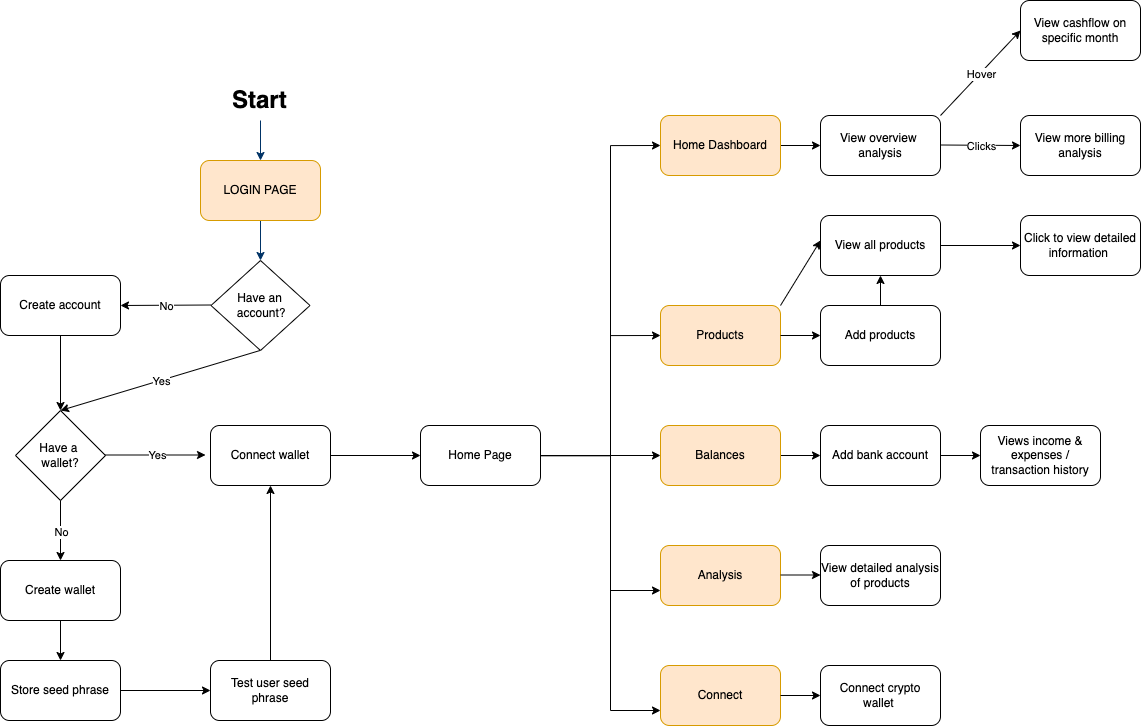

The diagram above was exported from draw.io. Its source (the exported page's mxGraphModel, read from the mxfile embedded in the PNG):
<mxGraphModel dx="1720" dy="1742" grid="1" gridSize="10" guides="1" tooltips="1" connect="1" arrows="1" fold="1" page="1" pageScale="1" pageWidth="1169" pageHeight="827" background="none" math="0" shadow="0">
  <root>
    <mxCell id="0" />
    <mxCell id="1" parent="0" />
    <mxCell id="7" style="fontStyle=1;strokeColor=#003366;strokeWidth=1;html=1;" parent="1" edge="1">
      <mxGeometry relative="1" as="geometry">
        <mxPoint x="320" y="90" as="sourcePoint" />
        <mxPoint x="320" y="130" as="targetPoint" />
      </mxGeometry>
    </mxCell>
    <mxCell id="8" style="fontStyle=1;strokeColor=#003366;strokeWidth=1;html=1;" parent="1" edge="1">
      <mxGeometry relative="1" as="geometry">
        <mxPoint x="320" y="190" as="sourcePoint" />
        <mxPoint x="320" y="230" as="targetPoint" />
      </mxGeometry>
    </mxCell>
    <mxCell id="KExuSXQH2gDh6qL7fJj9-55" value="LOGIN PAGE" style="rounded=1;whiteSpace=wrap;html=1;fillColor=#ffe6cc;strokeColor=#d79b00;" parent="1" vertex="1">
      <mxGeometry x="260" y="130" width="120" height="60" as="geometry" />
    </mxCell>
    <mxCell id="KExuSXQH2gDh6qL7fJj9-56" value="&lt;h1&gt;Start&lt;/h1&gt;" style="text;html=1;strokeColor=none;fillColor=none;spacing=5;spacingTop=-20;whiteSpace=wrap;overflow=hidden;rounded=0;" parent="1" vertex="1">
      <mxGeometry x="287.5" y="50" width="65" height="40" as="geometry" />
    </mxCell>
    <mxCell id="KExuSXQH2gDh6qL7fJj9-57" value="Have an&lt;br&gt;&amp;nbsp;account?" style="rhombus;whiteSpace=wrap;html=1;" parent="1" vertex="1">
      <mxGeometry x="270.5" y="230" width="99" height="90" as="geometry" />
    </mxCell>
    <mxCell id="KExuSXQH2gDh6qL7fJj9-59" value="" style="endArrow=classic;html=1;rounded=0;" parent="1" edge="1">
      <mxGeometry relative="1" as="geometry">
        <mxPoint x="270.5" y="274.5" as="sourcePoint" />
        <mxPoint x="180" y="275" as="targetPoint" />
      </mxGeometry>
    </mxCell>
    <mxCell id="KExuSXQH2gDh6qL7fJj9-60" value="No" style="edgeLabel;resizable=0;html=1;align=center;verticalAlign=middle;" parent="KExuSXQH2gDh6qL7fJj9-59" connectable="0" vertex="1">
      <mxGeometry relative="1" as="geometry" />
    </mxCell>
    <mxCell id="KExuSXQH2gDh6qL7fJj9-61" value="Create account" style="rounded=1;whiteSpace=wrap;html=1;" parent="1" vertex="1">
      <mxGeometry x="60" y="245" width="120" height="60" as="geometry" />
    </mxCell>
    <mxCell id="KExuSXQH2gDh6qL7fJj9-63" value="" style="endArrow=classic;html=1;rounded=0;entryX=0.5;entryY=0;entryDx=0;entryDy=0;" parent="1" target="KExuSXQH2gDh6qL7fJj9-68" edge="1">
      <mxGeometry relative="1" as="geometry">
        <mxPoint x="319.5" y="320" as="sourcePoint" />
        <mxPoint x="120" y="384" as="targetPoint" />
      </mxGeometry>
    </mxCell>
    <mxCell id="KExuSXQH2gDh6qL7fJj9-64" value="Yes" style="edgeLabel;resizable=0;html=1;align=center;verticalAlign=middle;" parent="KExuSXQH2gDh6qL7fJj9-63" connectable="0" vertex="1">
      <mxGeometry relative="1" as="geometry" />
    </mxCell>
    <mxCell id="KExuSXQH2gDh6qL7fJj9-68" value="Have a&amp;nbsp;&lt;br&gt;wallet?" style="rhombus;whiteSpace=wrap;html=1;" parent="1" vertex="1">
      <mxGeometry x="75" y="380" width="90" height="90" as="geometry" />
    </mxCell>
    <mxCell id="KExuSXQH2gDh6qL7fJj9-73" value="" style="endArrow=classic;html=1;rounded=0;exitX=0.5;exitY=1;exitDx=0;exitDy=0;" parent="1" source="KExuSXQH2gDh6qL7fJj9-61" target="KExuSXQH2gDh6qL7fJj9-68" edge="1">
      <mxGeometry width="50" height="50" relative="1" as="geometry">
        <mxPoint x="480" y="440" as="sourcePoint" />
        <mxPoint x="530" y="390" as="targetPoint" />
      </mxGeometry>
    </mxCell>
    <mxCell id="KExuSXQH2gDh6qL7fJj9-78" value="" style="endArrow=classic;html=1;rounded=0;" parent="1" edge="1">
      <mxGeometry relative="1" as="geometry">
        <mxPoint x="165" y="424.5" as="sourcePoint" />
        <mxPoint x="265" y="424.5" as="targetPoint" />
      </mxGeometry>
    </mxCell>
    <mxCell id="KExuSXQH2gDh6qL7fJj9-79" value="Yes" style="edgeLabel;resizable=0;html=1;align=center;verticalAlign=middle;" parent="KExuSXQH2gDh6qL7fJj9-78" connectable="0" vertex="1">
      <mxGeometry relative="1" as="geometry" />
    </mxCell>
    <mxCell id="KExuSXQH2gDh6qL7fJj9-80" value="" style="endArrow=classic;html=1;rounded=0;" parent="1" edge="1">
      <mxGeometry relative="1" as="geometry">
        <mxPoint x="120" y="470" as="sourcePoint" />
        <mxPoint x="120" y="530" as="targetPoint" />
      </mxGeometry>
    </mxCell>
    <mxCell id="KExuSXQH2gDh6qL7fJj9-81" value="No" style="edgeLabel;resizable=0;html=1;align=center;verticalAlign=middle;" parent="KExuSXQH2gDh6qL7fJj9-80" connectable="0" vertex="1">
      <mxGeometry relative="1" as="geometry" />
    </mxCell>
    <mxCell id="KExuSXQH2gDh6qL7fJj9-92" style="edgeStyle=orthogonalEdgeStyle;rounded=0;orthogonalLoop=1;jettySize=auto;html=1;" parent="1" source="KExuSXQH2gDh6qL7fJj9-82" target="KExuSXQH2gDh6qL7fJj9-91" edge="1">
      <mxGeometry relative="1" as="geometry" />
    </mxCell>
    <mxCell id="KExuSXQH2gDh6qL7fJj9-82" value="Connect wallet" style="rounded=1;whiteSpace=wrap;html=1;" parent="1" vertex="1">
      <mxGeometry x="270" y="395" width="120" height="60" as="geometry" />
    </mxCell>
    <mxCell id="KExuSXQH2gDh6qL7fJj9-86" value="" style="edgeStyle=orthogonalEdgeStyle;rounded=0;orthogonalLoop=1;jettySize=auto;html=1;" parent="1" source="KExuSXQH2gDh6qL7fJj9-84" target="KExuSXQH2gDh6qL7fJj9-85" edge="1">
      <mxGeometry relative="1" as="geometry" />
    </mxCell>
    <mxCell id="KExuSXQH2gDh6qL7fJj9-84" value="Create wallet" style="rounded=1;whiteSpace=wrap;html=1;" parent="1" vertex="1">
      <mxGeometry x="60" y="530" width="120" height="60" as="geometry" />
    </mxCell>
    <mxCell id="KExuSXQH2gDh6qL7fJj9-88" value="" style="edgeStyle=orthogonalEdgeStyle;rounded=0;orthogonalLoop=1;jettySize=auto;html=1;" parent="1" source="KExuSXQH2gDh6qL7fJj9-85" target="KExuSXQH2gDh6qL7fJj9-87" edge="1">
      <mxGeometry relative="1" as="geometry" />
    </mxCell>
    <mxCell id="KExuSXQH2gDh6qL7fJj9-85" value="Store seed phrase" style="rounded=1;whiteSpace=wrap;html=1;" parent="1" vertex="1">
      <mxGeometry x="60" y="630" width="120" height="60" as="geometry" />
    </mxCell>
    <mxCell id="KExuSXQH2gDh6qL7fJj9-90" style="edgeStyle=orthogonalEdgeStyle;rounded=0;orthogonalLoop=1;jettySize=auto;html=1;entryX=0.5;entryY=1;entryDx=0;entryDy=0;" parent="1" source="KExuSXQH2gDh6qL7fJj9-87" target="KExuSXQH2gDh6qL7fJj9-82" edge="1">
      <mxGeometry relative="1" as="geometry" />
    </mxCell>
    <mxCell id="KExuSXQH2gDh6qL7fJj9-87" value="Test user seed&lt;br&gt;phrase" style="rounded=1;whiteSpace=wrap;html=1;" parent="1" vertex="1">
      <mxGeometry x="270" y="630" width="120" height="60" as="geometry" />
    </mxCell>
    <mxCell id="KExuSXQH2gDh6qL7fJj9-99" style="edgeStyle=orthogonalEdgeStyle;rounded=0;orthogonalLoop=1;jettySize=auto;html=1;entryX=0;entryY=0.5;entryDx=0;entryDy=0;" parent="1" source="KExuSXQH2gDh6qL7fJj9-91" target="KExuSXQH2gDh6qL7fJj9-93" edge="1">
      <mxGeometry relative="1" as="geometry">
        <Array as="points">
          <mxPoint x="670" y="425" />
          <mxPoint x="670" y="115" />
        </Array>
      </mxGeometry>
    </mxCell>
    <mxCell id="KExuSXQH2gDh6qL7fJj9-100" style="edgeStyle=orthogonalEdgeStyle;rounded=0;orthogonalLoop=1;jettySize=auto;html=1;entryX=0;entryY=0.5;entryDx=0;entryDy=0;" parent="1" source="KExuSXQH2gDh6qL7fJj9-91" target="KExuSXQH2gDh6qL7fJj9-94" edge="1">
      <mxGeometry relative="1" as="geometry">
        <Array as="points">
          <mxPoint x="670" y="425" />
          <mxPoint x="670" y="305" />
        </Array>
      </mxGeometry>
    </mxCell>
    <mxCell id="KExuSXQH2gDh6qL7fJj9-101" style="edgeStyle=orthogonalEdgeStyle;rounded=0;orthogonalLoop=1;jettySize=auto;html=1;entryX=0;entryY=0.75;entryDx=0;entryDy=0;" parent="1" source="KExuSXQH2gDh6qL7fJj9-91" target="KExuSXQH2gDh6qL7fJj9-97" edge="1">
      <mxGeometry relative="1" as="geometry">
        <Array as="points">
          <mxPoint x="670" y="425" />
          <mxPoint x="670" y="680" />
        </Array>
      </mxGeometry>
    </mxCell>
    <mxCell id="KExuSXQH2gDh6qL7fJj9-102" style="edgeStyle=orthogonalEdgeStyle;rounded=0;orthogonalLoop=1;jettySize=auto;html=1;entryX=0;entryY=0.75;entryDx=0;entryDy=0;" parent="1" source="KExuSXQH2gDh6qL7fJj9-91" target="KExuSXQH2gDh6qL7fJj9-96" edge="1">
      <mxGeometry relative="1" as="geometry">
        <Array as="points">
          <mxPoint x="670" y="425" />
          <mxPoint x="670" y="560" />
        </Array>
      </mxGeometry>
    </mxCell>
    <mxCell id="KExuSXQH2gDh6qL7fJj9-103" style="edgeStyle=orthogonalEdgeStyle;rounded=0;orthogonalLoop=1;jettySize=auto;html=1;entryX=0;entryY=0.5;entryDx=0;entryDy=0;" parent="1" source="KExuSXQH2gDh6qL7fJj9-91" target="KExuSXQH2gDh6qL7fJj9-95" edge="1">
      <mxGeometry relative="1" as="geometry" />
    </mxCell>
    <mxCell id="KExuSXQH2gDh6qL7fJj9-91" value="Home Page" style="rounded=1;whiteSpace=wrap;html=1;" parent="1" vertex="1">
      <mxGeometry x="480" y="395" width="120" height="60" as="geometry" />
    </mxCell>
    <mxCell id="KExuSXQH2gDh6qL7fJj9-111" style="edgeStyle=orthogonalEdgeStyle;rounded=0;orthogonalLoop=1;jettySize=auto;html=1;entryX=0;entryY=0.5;entryDx=0;entryDy=0;" parent="1" source="KExuSXQH2gDh6qL7fJj9-93" target="KExuSXQH2gDh6qL7fJj9-104" edge="1">
      <mxGeometry relative="1" as="geometry" />
    </mxCell>
    <mxCell id="KExuSXQH2gDh6qL7fJj9-93" value="Home Dashboard" style="rounded=1;whiteSpace=wrap;html=1;fillColor=#ffe6cc;strokeColor=#d79b00;" parent="1" vertex="1">
      <mxGeometry x="720" y="85" width="120" height="60" as="geometry" />
    </mxCell>
    <mxCell id="KExuSXQH2gDh6qL7fJj9-94" value="Products" style="rounded=1;whiteSpace=wrap;html=1;fillColor=#ffe6cc;strokeColor=#d79b00;" parent="1" vertex="1">
      <mxGeometry x="720" y="275" width="120" height="60" as="geometry" />
    </mxCell>
    <mxCell id="KExuSXQH2gDh6qL7fJj9-123" style="edgeStyle=orthogonalEdgeStyle;rounded=0;orthogonalLoop=1;jettySize=auto;html=1;" parent="1" source="KExuSXQH2gDh6qL7fJj9-95" target="KExuSXQH2gDh6qL7fJj9-121" edge="1">
      <mxGeometry relative="1" as="geometry" />
    </mxCell>
    <mxCell id="KExuSXQH2gDh6qL7fJj9-95" value="Balances" style="rounded=1;whiteSpace=wrap;html=1;fillColor=#ffe6cc;strokeColor=#d79b00;" parent="1" vertex="1">
      <mxGeometry x="720" y="395" width="120" height="60" as="geometry" />
    </mxCell>
    <mxCell id="KExuSXQH2gDh6qL7fJj9-96" value="Analysis" style="rounded=1;whiteSpace=wrap;html=1;fillColor=#ffe6cc;strokeColor=#d79b00;" parent="1" vertex="1">
      <mxGeometry x="720" y="515" width="120" height="60" as="geometry" />
    </mxCell>
    <mxCell id="KExuSXQH2gDh6qL7fJj9-97" value="Connect" style="rounded=1;whiteSpace=wrap;html=1;fillColor=#ffe6cc;strokeColor=#d79b00;" parent="1" vertex="1">
      <mxGeometry x="720" y="635" width="120" height="60" as="geometry" />
    </mxCell>
    <mxCell id="KExuSXQH2gDh6qL7fJj9-104" value="View overview&amp;nbsp;&lt;br&gt;analysis" style="rounded=1;whiteSpace=wrap;html=1;" parent="1" vertex="1">
      <mxGeometry x="880" y="85" width="120" height="60" as="geometry" />
    </mxCell>
    <mxCell id="KExuSXQH2gDh6qL7fJj9-105" value="View cashflow on specific month" style="rounded=1;whiteSpace=wrap;html=1;" parent="1" vertex="1">
      <mxGeometry x="1080" y="-30" width="120" height="60" as="geometry" />
    </mxCell>
    <mxCell id="KExuSXQH2gDh6qL7fJj9-106" value="View more billing analysis" style="rounded=1;whiteSpace=wrap;html=1;" parent="1" vertex="1">
      <mxGeometry x="1080" y="85" width="120" height="60" as="geometry" />
    </mxCell>
    <mxCell id="KExuSXQH2gDh6qL7fJj9-107" value="" style="endArrow=classic;html=1;rounded=0;entryX=0;entryY=0.5;entryDx=0;entryDy=0;exitX=1;exitY=0;exitDx=0;exitDy=0;" parent="1" source="KExuSXQH2gDh6qL7fJj9-104" target="KExuSXQH2gDh6qL7fJj9-105" edge="1">
      <mxGeometry relative="1" as="geometry">
        <mxPoint x="930" y="40" as="sourcePoint" />
        <mxPoint x="1030" y="40" as="targetPoint" />
      </mxGeometry>
    </mxCell>
    <mxCell id="KExuSXQH2gDh6qL7fJj9-108" value="Hover" style="edgeLabel;resizable=0;html=1;align=center;verticalAlign=middle;" parent="KExuSXQH2gDh6qL7fJj9-107" connectable="0" vertex="1">
      <mxGeometry relative="1" as="geometry" />
    </mxCell>
    <mxCell id="KExuSXQH2gDh6qL7fJj9-109" value="" style="endArrow=classic;html=1;rounded=0;entryX=0;entryY=0.5;entryDx=0;entryDy=0;" parent="1" target="KExuSXQH2gDh6qL7fJj9-106" edge="1">
      <mxGeometry relative="1" as="geometry">
        <mxPoint x="1000" y="114.5" as="sourcePoint" />
        <mxPoint x="1100" y="114.5" as="targetPoint" />
      </mxGeometry>
    </mxCell>
    <mxCell id="KExuSXQH2gDh6qL7fJj9-110" value="Clicks" style="edgeLabel;resizable=0;html=1;align=center;verticalAlign=middle;" parent="KExuSXQH2gDh6qL7fJj9-109" connectable="0" vertex="1">
      <mxGeometry relative="1" as="geometry" />
    </mxCell>
    <mxCell id="KExuSXQH2gDh6qL7fJj9-118" style="edgeStyle=orthogonalEdgeStyle;rounded=0;orthogonalLoop=1;jettySize=auto;html=1;entryX=0;entryY=0.5;entryDx=0;entryDy=0;" parent="1" source="KExuSXQH2gDh6qL7fJj9-112" target="KExuSXQH2gDh6qL7fJj9-117" edge="1">
      <mxGeometry relative="1" as="geometry" />
    </mxCell>
    <mxCell id="KExuSXQH2gDh6qL7fJj9-112" value="View all products" style="rounded=1;whiteSpace=wrap;html=1;" parent="1" vertex="1">
      <mxGeometry x="880" y="185" width="120" height="60" as="geometry" />
    </mxCell>
    <mxCell id="KExuSXQH2gDh6qL7fJj9-120" style="edgeStyle=orthogonalEdgeStyle;rounded=0;orthogonalLoop=1;jettySize=auto;html=1;entryX=0.5;entryY=1;entryDx=0;entryDy=0;" parent="1" source="KExuSXQH2gDh6qL7fJj9-113" target="KExuSXQH2gDh6qL7fJj9-112" edge="1">
      <mxGeometry relative="1" as="geometry" />
    </mxCell>
    <mxCell id="KExuSXQH2gDh6qL7fJj9-113" value="Add products" style="rounded=1;whiteSpace=wrap;html=1;" parent="1" vertex="1">
      <mxGeometry x="880" y="275" width="120" height="60" as="geometry" />
    </mxCell>
    <mxCell id="KExuSXQH2gDh6qL7fJj9-114" value="" style="endArrow=classic;html=1;rounded=0;exitX=1;exitY=0;exitDx=0;exitDy=0;" parent="1" source="KExuSXQH2gDh6qL7fJj9-94" edge="1">
      <mxGeometry width="50" height="50" relative="1" as="geometry">
        <mxPoint x="840" y="270" as="sourcePoint" />
        <mxPoint x="880" y="210" as="targetPoint" />
      </mxGeometry>
    </mxCell>
    <mxCell id="KExuSXQH2gDh6qL7fJj9-115" value="" style="endArrow=classic;html=1;rounded=0;exitX=1;exitY=0.5;exitDx=0;exitDy=0;entryX=0;entryY=0.5;entryDx=0;entryDy=0;" parent="1" source="KExuSXQH2gDh6qL7fJj9-94" target="KExuSXQH2gDh6qL7fJj9-113" edge="1">
      <mxGeometry width="50" height="50" relative="1" as="geometry">
        <mxPoint x="840" y="310" as="sourcePoint" />
        <mxPoint x="880" y="245" as="targetPoint" />
      </mxGeometry>
    </mxCell>
    <mxCell id="KExuSXQH2gDh6qL7fJj9-117" value="Click to view detailed information&amp;nbsp;" style="rounded=1;whiteSpace=wrap;html=1;" parent="1" vertex="1">
      <mxGeometry x="1080" y="185" width="120" height="60" as="geometry" />
    </mxCell>
    <mxCell id="KExuSXQH2gDh6qL7fJj9-124" style="edgeStyle=orthogonalEdgeStyle;rounded=0;orthogonalLoop=1;jettySize=auto;html=1;" parent="1" source="KExuSXQH2gDh6qL7fJj9-121" target="KExuSXQH2gDh6qL7fJj9-122" edge="1">
      <mxGeometry relative="1" as="geometry" />
    </mxCell>
    <mxCell id="KExuSXQH2gDh6qL7fJj9-121" value="Add bank account" style="rounded=1;whiteSpace=wrap;html=1;" parent="1" vertex="1">
      <mxGeometry x="880" y="395" width="120" height="60" as="geometry" />
    </mxCell>
    <mxCell id="KExuSXQH2gDh6qL7fJj9-122" value="Views income &amp;amp; expenses / transaction history" style="rounded=1;whiteSpace=wrap;html=1;" parent="1" vertex="1">
      <mxGeometry x="1040" y="395" width="120" height="60" as="geometry" />
    </mxCell>
    <mxCell id="84wHw6ZvU4PV_0NMubsZ-10" value="" style="endArrow=classic;html=1;rounded=0;" edge="1" parent="1">
      <mxGeometry width="50" height="50" relative="1" as="geometry">
        <mxPoint x="840" y="544.5" as="sourcePoint" />
        <mxPoint x="880" y="544.5" as="targetPoint" />
      </mxGeometry>
    </mxCell>
    <mxCell id="84wHw6ZvU4PV_0NMubsZ-11" value="View detailed analysis of products" style="rounded=1;whiteSpace=wrap;html=1;" vertex="1" parent="1">
      <mxGeometry x="880" y="515" width="120" height="60" as="geometry" />
    </mxCell>
    <mxCell id="84wHw6ZvU4PV_0NMubsZ-13" value="Connect crypto wallet&amp;nbsp;" style="rounded=1;whiteSpace=wrap;html=1;" vertex="1" parent="1">
      <mxGeometry x="880" y="635" width="120" height="60" as="geometry" />
    </mxCell>
    <mxCell id="84wHw6ZvU4PV_0NMubsZ-15" value="" style="endArrow=classic;html=1;rounded=0;exitX=1;exitY=0.5;exitDx=0;exitDy=0;" edge="1" parent="1" source="KExuSXQH2gDh6qL7fJj9-97">
      <mxGeometry width="50" height="50" relative="1" as="geometry">
        <mxPoint x="1020" y="700" as="sourcePoint" />
        <mxPoint x="880" y="665" as="targetPoint" />
      </mxGeometry>
    </mxCell>
  </root>
</mxGraphModel>